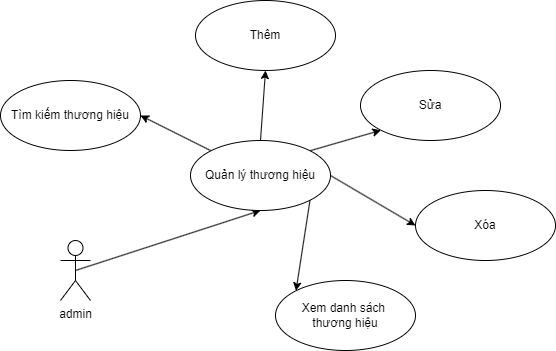

The diagram above was exported from draw.io. Its source (the exported page's mxGraphModel, read from the mxfile embedded in the PNG):
<mxGraphModel dx="1042" dy="565" grid="1" gridSize="10" guides="1" tooltips="1" connect="1" arrows="1" fold="1" page="1" pageScale="1" pageWidth="850" pageHeight="1100" math="0" shadow="0">
  <root>
    <mxCell id="0" />
    <mxCell id="1" parent="0" />
    <mxCell id="T5RO-NbR00YXk48_bgHJ-1" style="rounded=0;orthogonalLoop=1;jettySize=auto;html=1;exitX=0.5;exitY=0;exitDx=0;exitDy=0;entryX=0.5;entryY=1;entryDx=0;entryDy=0;" edge="1" parent="1" source="T5RO-NbR00YXk48_bgHJ-29" target="T5RO-NbR00YXk48_bgHJ-11">
      <mxGeometry relative="1" as="geometry">
        <mxPoint x="375" y="280" as="sourcePoint" />
      </mxGeometry>
    </mxCell>
    <mxCell id="T5RO-NbR00YXk48_bgHJ-2" style="rounded=0;orthogonalLoop=1;jettySize=auto;html=1;exitX=1;exitY=0;exitDx=0;exitDy=0;entryX=0;entryY=1;entryDx=0;entryDy=0;" edge="1" parent="1" source="T5RO-NbR00YXk48_bgHJ-29" target="T5RO-NbR00YXk48_bgHJ-12">
      <mxGeometry relative="1" as="geometry">
        <mxPoint x="375" y="280" as="sourcePoint" />
      </mxGeometry>
    </mxCell>
    <mxCell id="T5RO-NbR00YXk48_bgHJ-4" style="rounded=0;orthogonalLoop=1;jettySize=auto;html=1;exitX=1;exitY=1;exitDx=0;exitDy=0;entryX=0;entryY=0;entryDx=0;entryDy=0;" edge="1" parent="1" source="T5RO-NbR00YXk48_bgHJ-29" target="T5RO-NbR00YXk48_bgHJ-14">
      <mxGeometry relative="1" as="geometry">
        <mxPoint x="375" y="280" as="sourcePoint" />
      </mxGeometry>
    </mxCell>
    <mxCell id="T5RO-NbR00YXk48_bgHJ-5" style="rounded=0;orthogonalLoop=1;jettySize=auto;html=1;exitX=1;exitY=0.5;exitDx=0;exitDy=0;entryX=0;entryY=0.5;entryDx=0;entryDy=0;" edge="1" parent="1" source="T5RO-NbR00YXk48_bgHJ-29" target="T5RO-NbR00YXk48_bgHJ-13">
      <mxGeometry relative="1" as="geometry">
        <mxPoint x="375" y="280" as="sourcePoint" />
      </mxGeometry>
    </mxCell>
    <mxCell id="T5RO-NbR00YXk48_bgHJ-19" style="rounded=0;orthogonalLoop=1;jettySize=auto;html=1;exitX=0;exitY=0;exitDx=0;exitDy=0;entryX=1;entryY=0.5;entryDx=0;entryDy=0;" edge="1" parent="1" source="T5RO-NbR00YXk48_bgHJ-29" target="T5RO-NbR00YXk48_bgHJ-18">
      <mxGeometry relative="1" as="geometry">
        <mxPoint x="375" y="280" as="sourcePoint" />
      </mxGeometry>
    </mxCell>
    <mxCell id="T5RO-NbR00YXk48_bgHJ-11" value="Thêm" style="ellipse;whiteSpace=wrap;html=1;" vertex="1" parent="1">
      <mxGeometry x="345" y="110" width="140" height="70" as="geometry" />
    </mxCell>
    <mxCell id="T5RO-NbR00YXk48_bgHJ-12" value="Sửa" style="ellipse;whiteSpace=wrap;html=1;" vertex="1" parent="1">
      <mxGeometry x="510" y="180" width="140" height="70" as="geometry" />
    </mxCell>
    <mxCell id="T5RO-NbR00YXk48_bgHJ-13" value="Xóa" style="ellipse;whiteSpace=wrap;html=1;" vertex="1" parent="1">
      <mxGeometry x="565" y="300" width="140" height="70" as="geometry" />
    </mxCell>
    <mxCell id="T5RO-NbR00YXk48_bgHJ-14" value="Xem danh sách&amp;nbsp;&lt;div&gt;thương hiệu&lt;/div&gt;" style="ellipse;whiteSpace=wrap;html=1;" vertex="1" parent="1">
      <mxGeometry x="425" y="390" width="140" height="70" as="geometry" />
    </mxCell>
    <mxCell id="T5RO-NbR00YXk48_bgHJ-18" value="Tìm kiếm thương hiệu" style="ellipse;whiteSpace=wrap;html=1;" vertex="1" parent="1">
      <mxGeometry x="150" y="190" width="140" height="70" as="geometry" />
    </mxCell>
    <mxCell id="T5RO-NbR00YXk48_bgHJ-31" style="rounded=0;orthogonalLoop=1;jettySize=auto;html=1;exitX=0.5;exitY=0.5;exitDx=0;exitDy=0;exitPerimeter=0;entryX=0.5;entryY=1;entryDx=0;entryDy=0;" edge="1" parent="1" source="T5RO-NbR00YXk48_bgHJ-28" target="T5RO-NbR00YXk48_bgHJ-29">
      <mxGeometry relative="1" as="geometry" />
    </mxCell>
    <mxCell id="T5RO-NbR00YXk48_bgHJ-28" value="admin" style="shape=umlActor;html=1;verticalLabelPosition=bottom;verticalAlign=top;align=center;labelPosition=center;" vertex="1" parent="1">
      <mxGeometry x="210" y="350" width="30" height="60" as="geometry" />
    </mxCell>
    <mxCell id="T5RO-NbR00YXk48_bgHJ-29" value="Quản lý thương hiệu" style="ellipse;whiteSpace=wrap;html=1;" vertex="1" parent="1">
      <mxGeometry x="340" y="250" width="140" height="70" as="geometry" />
    </mxCell>
  </root>
</mxGraphModel>